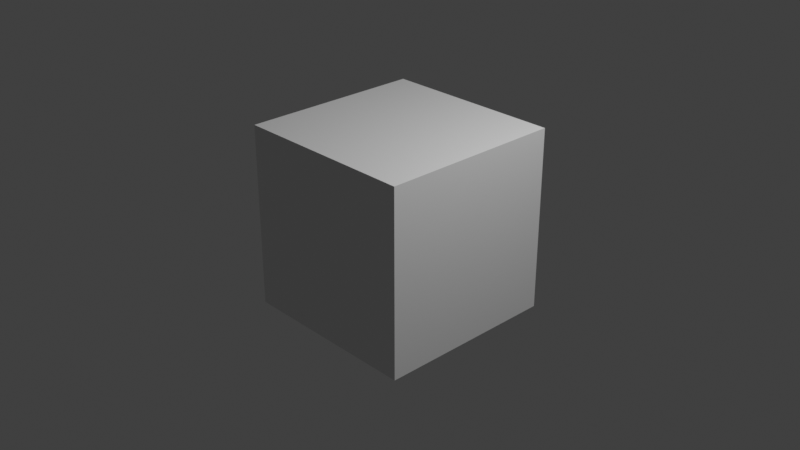 # Source: untitled.blend  (saved by Blender 3.0.42; exported with 4.5.12 LTS)
import bpy
from mathutils import Matrix  # noqa: F401  (used for matrix-valued properties, if any)

bpy.ops.wm.read_factory_settings(use_empty=True)
scene = bpy.context.scene
scene.name = 'Scene'

# ---- collections
col_collection = bpy.data.collections.new('Collection'); scene.collection.children.link(col_collection)

# ---- materials (node trees are filled in below, after node groups)
mat_material = bpy.data.materials.new('Material')
mat_material.alpha_threshold = 0.0
mat_material.use_transparent_shadow = False
mat_material.line_color = (0.0, 0.0, 0.0, 1.0)

# ---- material node trees
mat_material.use_nodes = True; mat_material.node_tree.nodes.clear()
_N = mat_material.node_tree.nodes; _L = mat_material.node_tree.links
n0 = _N.new('ShaderNodeOutputMaterial'); n0.name = 'Material Output'; n0.location = (300, 300)
n1 = _N.new('ShaderNodeBsdfPrincipled'); n1.name = 'Principled BSDF'; n1.location = (10, 300)
n1.distribution = 'GGX'
n1.subsurface_method = 'RANDOM_WALK_SKIN'
n1.inputs[2].default_value = 0.4
n1.inputs[3].default_value = 1.45
n1.inputs[27].default_value = (0.0, 0.0, 0.0, 1.0)
n1.inputs[28].default_value = 1.0
_L.new(n1.outputs[0], n0.inputs[0])
n0.is_active_output = True

# ---- world
world_world = bpy.data.worlds.new('World'); scene.world = world_world
world_world.use_nodes = True; world_world.node_tree.nodes.clear()
_N = world_world.node_tree.nodes; _L = world_world.node_tree.links
n0 = _N.new('ShaderNodeOutputWorld'); n0.name = 'World Output'; n0.location = (300, 300)
n1 = _N.new('ShaderNodeBackground'); n1.name = 'Background'; n1.location = (10, 300)
n1.inputs[0].default_value = (0.05088, 0.05088, 0.05088, 1.0)
_L.new(n1.outputs[0], n0.inputs[0])
n0.is_active_output = True
world_world.color = (0.05088, 0.05088, 0.05088)
world_world.use_sun_shadow = False
world_world.sun_shadow_jitter_overblur = 0.0

# ---- cameras
cam_camera = bpy.data.cameras.new('Camera')
cam_camera.clip_end = 100.0
cam_camera.ortho_scale = 7.314

# ---- lights
light_light = bpy.data.lights.new('Light', 'POINT')
light_light.transmission_factor = 0.0
light_light.energy = 1000.0
light_light.shadow_soft_size = 0.1
light_light.shadow_maximum_resolution = 0.006
light_light.use_absolute_resolution = True

# ---- meshes
me_cube = bpy.data.meshes.new('Cube')
me_cube.from_pydata([(1.0, 1.0, 1.0), (1.0, 1.0, -1.0), (1.0, -1.0, 1.0), (1.0, -1.0, -1.0), (-1.0, 1.0, 1.0), (-1.0, 1.0, -1.0), (-1.0, -1.0, 1.0), (-1.0, -1.0, -1.0)], [], [(0, 4, 6, 2), (3, 2, 6, 7), (7, 6, 4, 5), (5, 1, 3, 7), (1, 0, 2, 3), (5, 4, 0, 1)])
_uv = me_cube.uv_layers.new(name='UVMap')
_uv.uv.foreach_set('vector', [0.625, 0.5, 0.875, 0.5, 0.875, 0.75, 0.625, 0.75, 0.375, 0.75, 0.625, 0.75, 0.625, 1.0, 0.375, 1.0, 0.375, 0.0, 0.625, 0.0, 0.625, 0.25, 0.375, 0.25, 0.125, 0.5, 0.375, 0.5, 0.375, 0.75, 0.125, 0.75, 0.375, 0.5, 0.625, 0.5, 0.625, 0.75, 0.375, 0.75, 0.375, 0.25, 0.625, 0.25, 0.625, 0.5, 0.375, 0.5])
me_cube.materials.append(mat_material)
me_cube.use_remesh_preserve_volume = False
me_cube.use_remesh_preserve_attributes = False
me_cube.use_mirror_vertex_groups = False
me_cube.update()

# ---- objects
ob_cube = bpy.data.objects.new('Cube', me_cube)
ob_light = bpy.data.objects.new('Light', light_light)
ob_camera = bpy.data.objects.new('Camera', cam_camera)

# ---- transforms, parenting, visibility, modifiers, constraints
ob_cube.location = (0.0, 0.0, 0.0)
ob_cube.lock_rotations_4d = False
ob_cube.empty_display_type = 'ARROWS'
ob_cube.lineart.crease_threshold = 0.0
ob_light.location = (4.076, 1.005, 5.904)
ob_light.rotation_euler = (0.6503, 0.05522, 1.866)
ob_light.lock_rotations_4d = False
ob_light.empty_display_type = 'ARROWS'
ob_light.color = (0.0, 0.0, 0.0, 0.0)
ob_light.lineart.crease_threshold = 0.0
ob_camera.location = (7.359, -6.926, 4.958)
ob_camera.rotation_euler = (1.109, 0.0, 0.8149)
ob_camera.lock_rotations_4d = False
ob_camera.empty_display_type = 'ARROWS'
ob_camera.color = (0.0, 0.0, 0.0, 0.0)
ob_camera.display_type = 'WIRE'
ob_camera.lineart.crease_threshold = 0.0

# ---- collection membership
col_collection.objects.link(ob_cube)
col_collection.objects.link(ob_light)
col_collection.objects.link(ob_camera)

# ---- scene / render settings (as saved in the file)
scene.camera = ob_camera
scene.frame_start = 1; scene.frame_end = 250; scene.frame_set(1)
scene.render.engine = 'BLENDER_EEVEE_NEXT'
scene.cycles.sampling_pattern = 'TABULATED_SOBOL'
scene.cycles.use_light_tree = False
scene.view_settings.view_transform = 'Standard'
bpy.context.view_layer.update()
